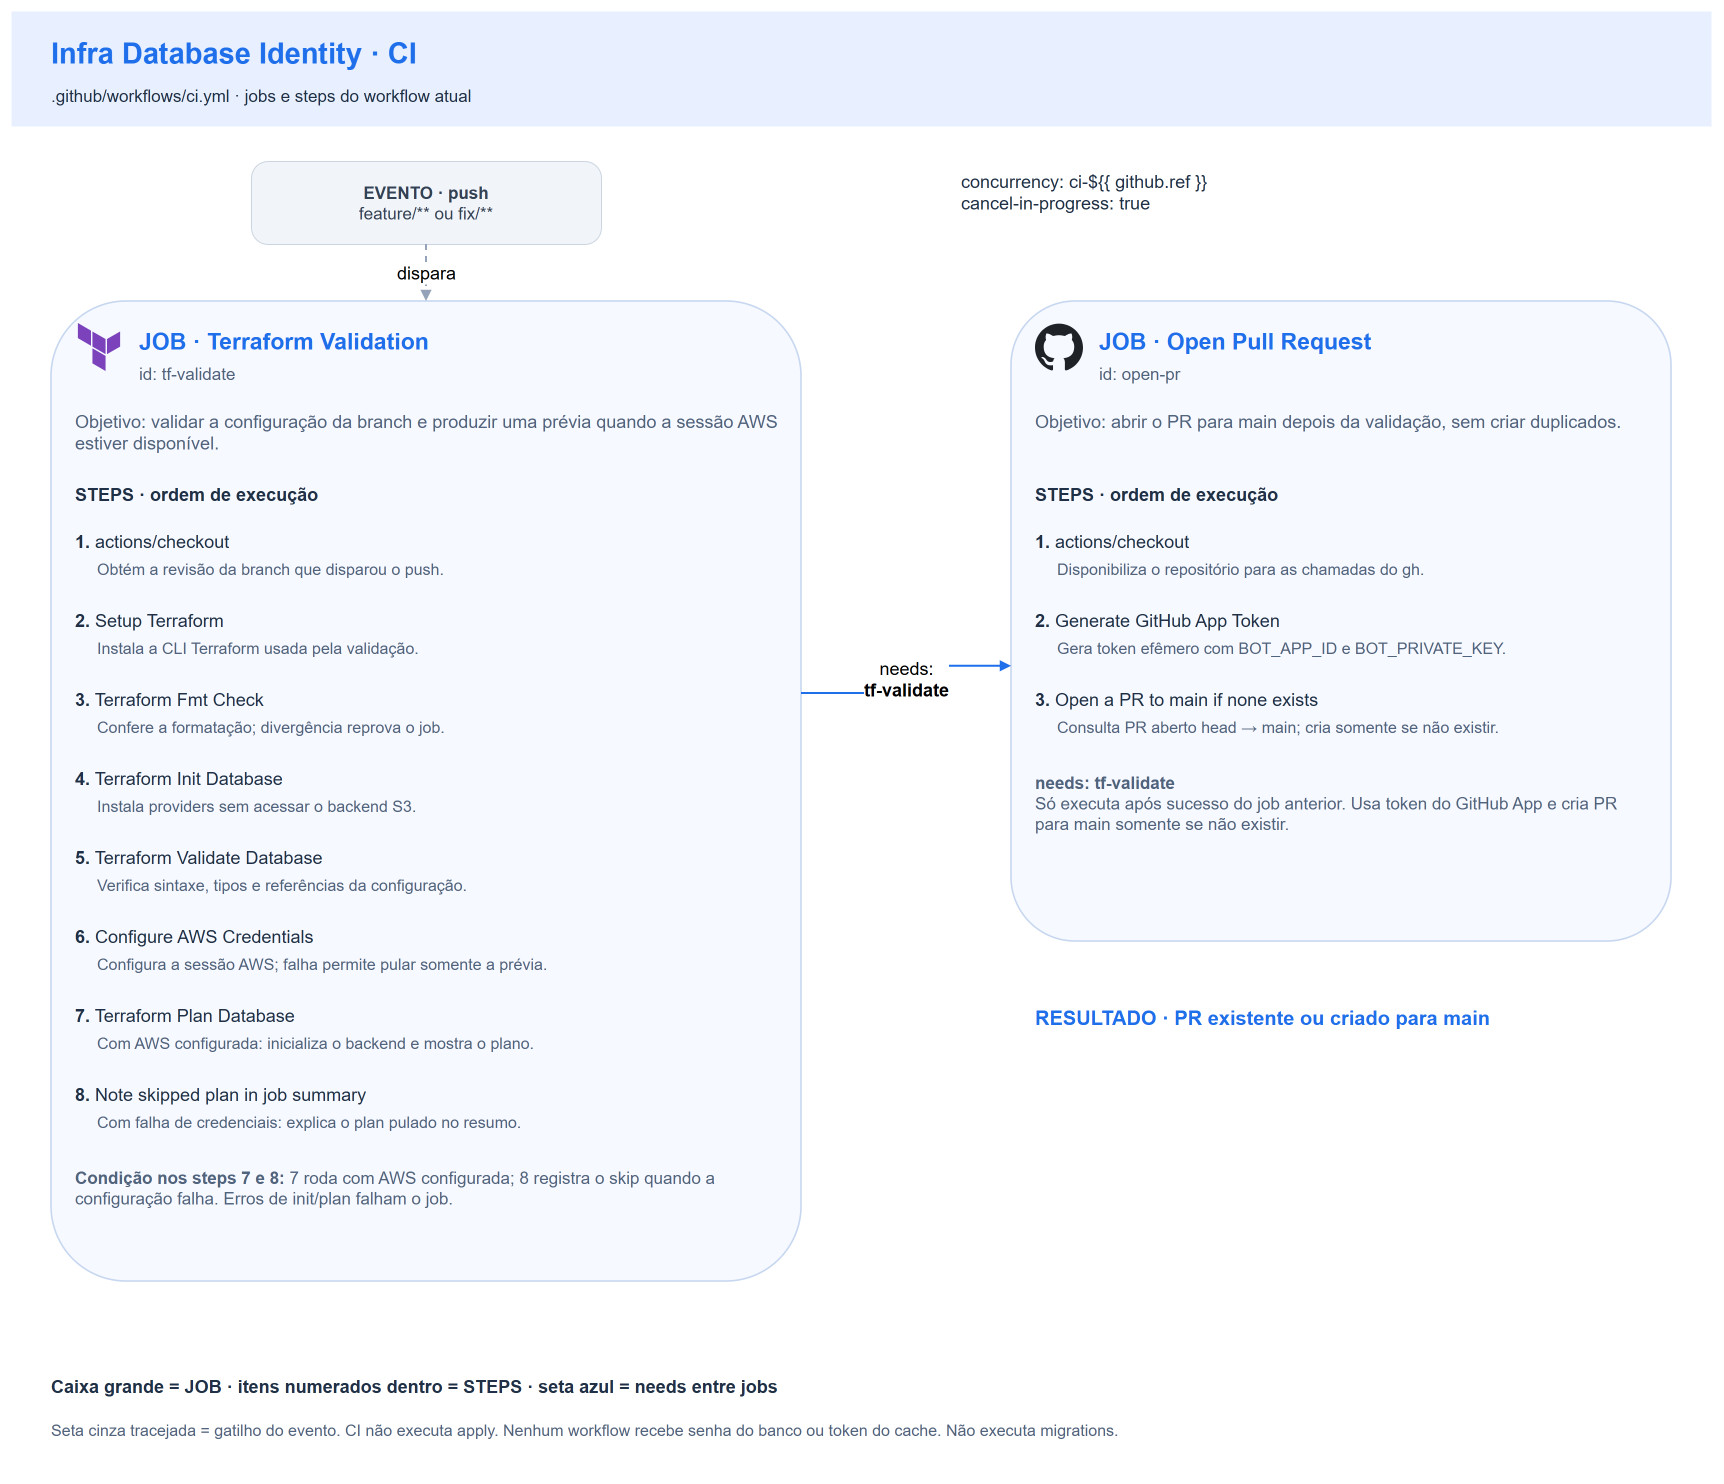

The diagram above was exported from draw.io. Its source (the exported page's mxGraphModel, read from the mxfile embedded in the PNG):
<mxGraphModel dx="1700" dy="1460" grid="1" gridSize="10" guides="1" tooltips="1" connect="1" arrows="1" fold="1" page="1" pageScale="1" pageWidth="1700" pageHeight="1460" math="0" shadow="0">
  <root>
    <mxCell id="0" />
    <mxCell id="1" parent="0" />
    <mxCell id="background" value="" style="fillColor=#ffffff;strokeColor=none;" vertex="1" parent="1">
      <mxGeometry x="0" y="0" width="1700" height="1460" as="geometry" />
    </mxCell>
    <mxCell id="header" value="" style="fillColor=#e8f0ff;strokeColor=none;" vertex="1" parent="1">
      <mxGeometry x="0" y="0" width="1700" height="115" as="geometry" />
    </mxCell>
    <mxCell id="title" value="Infra Database Identity · CI" style="text;html=1;whiteSpace=wrap;overflow=hidden;align=left;verticalAlign=top;spacing=0;fontFamily=Helvetica;fontSize=29;fontColor=#1f6feb;fontStyle=1;" vertex="1" parent="1">
      <mxGeometry x="40" y="20" width="1620" height="40" as="geometry" />
    </mxCell>
    <mxCell id="workflow" value=".github/workflows/ci.yml · jobs e steps do workflow atual" style="text;html=1;whiteSpace=wrap;overflow=hidden;align=left;verticalAlign=top;spacing=0;fontFamily=Helvetica;fontSize=17;fontColor=#203047;fontStyle=0;" vertex="1" parent="1">
      <mxGeometry x="40" y="70" width="1620" height="28" as="geometry" />
    </mxCell>
    <mxCell id="event" value="&lt;b&gt;EVENTO · push&lt;/b&gt;&lt;br&gt;feature/** ou fix/**" style="rounded=1;arcSize=20;html=1;whiteSpace=wrap;fillColor=#f1f5f9;strokeColor=#cbd5e1;fontColor=#334155;fontSize=17;fontFamily=Helvetica;" vertex="1" parent="1">
      <mxGeometry x="240" y="150" width="350" height="83" as="geometry" />
    </mxCell>
    <mxCell id="concurrency" value="concurrency: ci-${{ github.ref }}&lt;br&gt;cancel-in-progress: true" style="text;html=1;whiteSpace=wrap;overflow=hidden;align=left;verticalAlign=top;spacing=0;fontFamily=Helvetica;fontSize=18;fontColor=#203047;fontStyle=0;" vertex="1" parent="1">
      <mxGeometry x="950" y="155" width="620" height="62" as="geometry" />
    </mxCell>
    <mxCell id="job-tf-validate" value="" style="rounded=1;arcSize=10;fillColor=#f6f9ff;strokeColor=#c7d7f0;strokeWidth=1.6;html=1;" vertex="1" parent="1">
      <mxGeometry x="40" y="290" width="750" height="980" as="geometry" />
    </mxCell>
    <mxCell id="job-tf-validate-icon" value="" style="shape=image;verticalLabelPosition=bottom;labelBackgroundColor=none;verticalAlign=top;imageAspect=1;aspect=fixed;image=data:image/svg+xml,(data omitted: 368 chars);" vertex="1" parent="job-tf-validate">
      <mxGeometry x="24" y="22" width="48" height="48" as="geometry" />
    </mxCell>
    <mxCell id="job-tf-validate-title" value="JOB · Terraform Validation" style="text;html=1;whiteSpace=wrap;overflow=hidden;align=left;verticalAlign=top;spacing=0;fontFamily=Helvetica;fontSize=23;fontColor=#1f6feb;fontStyle=1;" vertex="1" parent="job-tf-validate">
      <mxGeometry x="88" y="22" width="640" height="34" as="geometry" />
    </mxCell>
    <mxCell id="job-tf-validate-id" value="id: tf-validate" style="text;html=1;whiteSpace=wrap;overflow=hidden;align=left;verticalAlign=top;spacing=0;fontFamily=Helvetica;fontSize=17;fontColor=#51647d;fontStyle=0;" vertex="1" parent="job-tf-validate">
      <mxGeometry x="88" y="58" width="640" height="26" as="geometry" />
    </mxCell>
    <mxCell id="job-tf-validate-purpose" value="Objetivo: validar a configuração da branch e produzir uma prévia quando a sessão AWS estiver disponível." style="text;html=1;whiteSpace=wrap;overflow=hidden;align=left;verticalAlign=top;spacing=0;fontFamily=Helvetica;fontSize=18;fontColor=#51647d;fontStyle=0;" vertex="1" parent="job-tf-validate">
      <mxGeometry x="24" y="105" width="702" height="60" as="geometry" />
    </mxCell>
    <mxCell id="job-tf-validate-steps-heading" value="STEPS · ordem de execução" style="text;html=1;whiteSpace=wrap;overflow=hidden;align=left;verticalAlign=top;spacing=0;fontFamily=Helvetica;fontSize=18;fontColor=#203047;fontStyle=1;" vertex="1" parent="job-tf-validate">
      <mxGeometry x="24" y="178" width="702" height="28" as="geometry" />
    </mxCell>
    <mxCell id="job-tf-validate-step-1" value="&lt;b&gt;1.&lt;/b&gt; actions/checkout" style="text;html=1;whiteSpace=wrap;overflow=hidden;align=left;verticalAlign=top;spacing=0;fontFamily=Helvetica;fontSize=18;fontColor=#203047;fontStyle=0;" vertex="1" parent="job-tf-validate">
      <mxGeometry x="24" y="225" width="702" height="29" as="geometry" />
    </mxCell>
    <mxCell id="job-tf-validate-step-1-description" value="Obtém a revisão da branch que disparou o push." style="text;html=1;whiteSpace=wrap;overflow=hidden;align=left;verticalAlign=top;spacing=0;fontFamily=Helvetica;fontSize=16;fontColor=#51647d;fontStyle=0;" vertex="1" parent="job-tf-validate">
      <mxGeometry x="46" y="254" width="680" height="46" as="geometry" />
    </mxCell>
    <mxCell id="job-tf-validate-step-2" value="&lt;b&gt;2.&lt;/b&gt; Setup Terraform" style="text;html=1;whiteSpace=wrap;overflow=hidden;align=left;verticalAlign=top;spacing=0;fontFamily=Helvetica;fontSize=18;fontColor=#203047;fontStyle=0;" vertex="1" parent="job-tf-validate">
      <mxGeometry x="24" y="304" width="702" height="29" as="geometry" />
    </mxCell>
    <mxCell id="job-tf-validate-step-2-description" value="Instala a CLI Terraform usada pela validação." style="text;html=1;whiteSpace=wrap;overflow=hidden;align=left;verticalAlign=top;spacing=0;fontFamily=Helvetica;fontSize=16;fontColor=#51647d;fontStyle=0;" vertex="1" parent="job-tf-validate">
      <mxGeometry x="46" y="333" width="680" height="46" as="geometry" />
    </mxCell>
    <mxCell id="job-tf-validate-step-3" value="&lt;b&gt;3.&lt;/b&gt; Terraform Fmt Check" style="text;html=1;whiteSpace=wrap;overflow=hidden;align=left;verticalAlign=top;spacing=0;fontFamily=Helvetica;fontSize=18;fontColor=#203047;fontStyle=0;" vertex="1" parent="job-tf-validate">
      <mxGeometry x="24" y="383" width="702" height="29" as="geometry" />
    </mxCell>
    <mxCell id="job-tf-validate-step-3-description" value="Confere a formatação; divergência reprova o job." style="text;html=1;whiteSpace=wrap;overflow=hidden;align=left;verticalAlign=top;spacing=0;fontFamily=Helvetica;fontSize=16;fontColor=#51647d;fontStyle=0;" vertex="1" parent="job-tf-validate">
      <mxGeometry x="46" y="412" width="680" height="46" as="geometry" />
    </mxCell>
    <mxCell id="job-tf-validate-step-4" value="&lt;b&gt;4.&lt;/b&gt; Terraform Init Database" style="text;html=1;whiteSpace=wrap;overflow=hidden;align=left;verticalAlign=top;spacing=0;fontFamily=Helvetica;fontSize=18;fontColor=#203047;fontStyle=0;" vertex="1" parent="job-tf-validate">
      <mxGeometry x="24" y="462" width="702" height="29" as="geometry" />
    </mxCell>
    <mxCell id="job-tf-validate-step-4-description" value="Instala providers sem acessar o backend S3." style="text;html=1;whiteSpace=wrap;overflow=hidden;align=left;verticalAlign=top;spacing=0;fontFamily=Helvetica;fontSize=16;fontColor=#51647d;fontStyle=0;" vertex="1" parent="job-tf-validate">
      <mxGeometry x="46" y="491" width="680" height="46" as="geometry" />
    </mxCell>
    <mxCell id="job-tf-validate-step-5" value="&lt;b&gt;5.&lt;/b&gt; Terraform Validate Database" style="text;html=1;whiteSpace=wrap;overflow=hidden;align=left;verticalAlign=top;spacing=0;fontFamily=Helvetica;fontSize=18;fontColor=#203047;fontStyle=0;" vertex="1" parent="job-tf-validate">
      <mxGeometry x="24" y="541" width="702" height="29" as="geometry" />
    </mxCell>
    <mxCell id="job-tf-validate-step-5-description" value="Verifica sintaxe, tipos e referências da configuração." style="text;html=1;whiteSpace=wrap;overflow=hidden;align=left;verticalAlign=top;spacing=0;fontFamily=Helvetica;fontSize=16;fontColor=#51647d;fontStyle=0;" vertex="1" parent="job-tf-validate">
      <mxGeometry x="46" y="570" width="680" height="46" as="geometry" />
    </mxCell>
    <mxCell id="job-tf-validate-step-6" value="&lt;b&gt;6.&lt;/b&gt; Configure AWS Credentials" style="text;html=1;whiteSpace=wrap;overflow=hidden;align=left;verticalAlign=top;spacing=0;fontFamily=Helvetica;fontSize=18;fontColor=#203047;fontStyle=0;" vertex="1" parent="job-tf-validate">
      <mxGeometry x="24" y="620" width="702" height="29" as="geometry" />
    </mxCell>
    <mxCell id="job-tf-validate-step-6-description" value="Configura a sessão AWS; falha permite pular somente a prévia." style="text;html=1;whiteSpace=wrap;overflow=hidden;align=left;verticalAlign=top;spacing=0;fontFamily=Helvetica;fontSize=16;fontColor=#51647d;fontStyle=0;" vertex="1" parent="job-tf-validate">
      <mxGeometry x="46" y="649" width="680" height="46" as="geometry" />
    </mxCell>
    <mxCell id="job-tf-validate-step-7" value="&lt;b&gt;7.&lt;/b&gt; Terraform Plan Database" style="text;html=1;whiteSpace=wrap;overflow=hidden;align=left;verticalAlign=top;spacing=0;fontFamily=Helvetica;fontSize=18;fontColor=#203047;fontStyle=0;" vertex="1" parent="job-tf-validate">
      <mxGeometry x="24" y="699" width="702" height="29" as="geometry" />
    </mxCell>
    <mxCell id="job-tf-validate-step-7-description" value="Com AWS configurada: inicializa o backend e mostra o plano." style="text;html=1;whiteSpace=wrap;overflow=hidden;align=left;verticalAlign=top;spacing=0;fontFamily=Helvetica;fontSize=16;fontColor=#51647d;fontStyle=0;" vertex="1" parent="job-tf-validate">
      <mxGeometry x="46" y="728" width="680" height="46" as="geometry" />
    </mxCell>
    <mxCell id="job-tf-validate-step-8" value="&lt;b&gt;8.&lt;/b&gt; Note skipped plan in job summary" style="text;html=1;whiteSpace=wrap;overflow=hidden;align=left;verticalAlign=top;spacing=0;fontFamily=Helvetica;fontSize=18;fontColor=#203047;fontStyle=0;" vertex="1" parent="job-tf-validate">
      <mxGeometry x="24" y="778" width="702" height="29" as="geometry" />
    </mxCell>
    <mxCell id="job-tf-validate-step-8-description" value="Com falha de credenciais: explica o plan pulado no resumo." style="text;html=1;whiteSpace=wrap;overflow=hidden;align=left;verticalAlign=top;spacing=0;fontFamily=Helvetica;fontSize=16;fontColor=#51647d;fontStyle=0;" vertex="1" parent="job-tf-validate">
      <mxGeometry x="46" y="807" width="680" height="46" as="geometry" />
    </mxCell>
    <mxCell id="job-tf-validate-notes" value="&lt;b&gt;Condição nos steps 7 e 8:&lt;/b&gt; 7 roda com AWS configurada; 8 registra o skip quando a configuração falha. Erros de init/plan falham o job." style="text;html=1;whiteSpace=wrap;overflow=hidden;align=left;verticalAlign=top;spacing=0;fontFamily=Helvetica;fontSize=17;fontColor=#51647d;fontStyle=0;" vertex="1" parent="job-tf-validate">
      <mxGeometry x="24" y="862" width="702" height="101" as="geometry" />
    </mxCell>
    <mxCell id="job-open-pr" value="" style="rounded=1;arcSize=10;fillColor=#f6f9ff;strokeColor=#c7d7f0;strokeWidth=1.6;html=1;" vertex="1" parent="1">
      <mxGeometry x="1000" y="290" width="660" height="640" as="geometry" />
    </mxCell>
    <mxCell id="job-open-pr-icon" value="" style="shape=image;verticalLabelPosition=bottom;labelBackgroundColor=none;verticalAlign=top;imageAspect=1;aspect=fixed;image=data:image/svg+xml,(data omitted: 1053 chars);" vertex="1" parent="job-open-pr">
      <mxGeometry x="24" y="22" width="48" height="48" as="geometry" />
    </mxCell>
    <mxCell id="job-open-pr-title" value="JOB · Open Pull Request" style="text;html=1;whiteSpace=wrap;overflow=hidden;align=left;verticalAlign=top;spacing=0;fontFamily=Helvetica;fontSize=23;fontColor=#1f6feb;fontStyle=1;" vertex="1" parent="job-open-pr">
      <mxGeometry x="88" y="22" width="550" height="34" as="geometry" />
    </mxCell>
    <mxCell id="job-open-pr-id" value="id: open-pr" style="text;html=1;whiteSpace=wrap;overflow=hidden;align=left;verticalAlign=top;spacing=0;fontFamily=Helvetica;fontSize=17;fontColor=#51647d;fontStyle=0;" vertex="1" parent="job-open-pr">
      <mxGeometry x="88" y="58" width="550" height="26" as="geometry" />
    </mxCell>
    <mxCell id="job-open-pr-purpose" value="Objetivo: abrir o PR para main depois da validação, sem criar duplicados." style="text;html=1;whiteSpace=wrap;overflow=hidden;align=left;verticalAlign=top;spacing=0;fontFamily=Helvetica;fontSize=18;fontColor=#51647d;fontStyle=0;" vertex="1" parent="job-open-pr">
      <mxGeometry x="24" y="105" width="612" height="60" as="geometry" />
    </mxCell>
    <mxCell id="job-open-pr-steps-heading" value="STEPS · ordem de execução" style="text;html=1;whiteSpace=wrap;overflow=hidden;align=left;verticalAlign=top;spacing=0;fontFamily=Helvetica;fontSize=18;fontColor=#203047;fontStyle=1;" vertex="1" parent="job-open-pr">
      <mxGeometry x="24" y="178" width="612" height="28" as="geometry" />
    </mxCell>
    <mxCell id="job-open-pr-step-1" value="&lt;b&gt;1.&lt;/b&gt; actions/checkout" style="text;html=1;whiteSpace=wrap;overflow=hidden;align=left;verticalAlign=top;spacing=0;fontFamily=Helvetica;fontSize=18;fontColor=#203047;fontStyle=0;" vertex="1" parent="job-open-pr">
      <mxGeometry x="24" y="225" width="612" height="29" as="geometry" />
    </mxCell>
    <mxCell id="job-open-pr-step-1-description" value="Disponibiliza o repositório para as chamadas do gh." style="text;html=1;whiteSpace=wrap;overflow=hidden;align=left;verticalAlign=top;spacing=0;fontFamily=Helvetica;fontSize=16;fontColor=#51647d;fontStyle=0;" vertex="1" parent="job-open-pr">
      <mxGeometry x="46" y="254" width="590" height="46" as="geometry" />
    </mxCell>
    <mxCell id="job-open-pr-step-2" value="&lt;b&gt;2.&lt;/b&gt; Generate GitHub App Token" style="text;html=1;whiteSpace=wrap;overflow=hidden;align=left;verticalAlign=top;spacing=0;fontFamily=Helvetica;fontSize=18;fontColor=#203047;fontStyle=0;" vertex="1" parent="job-open-pr">
      <mxGeometry x="24" y="304" width="612" height="29" as="geometry" />
    </mxCell>
    <mxCell id="job-open-pr-step-2-description" value="Gera token efêmero com BOT_APP_ID e BOT_PRIVATE_KEY." style="text;html=1;whiteSpace=wrap;overflow=hidden;align=left;verticalAlign=top;spacing=0;fontFamily=Helvetica;fontSize=16;fontColor=#51647d;fontStyle=0;" vertex="1" parent="job-open-pr">
      <mxGeometry x="46" y="333" width="590" height="46" as="geometry" />
    </mxCell>
    <mxCell id="job-open-pr-step-3" value="&lt;b&gt;3.&lt;/b&gt; Open a PR to main if none exists" style="text;html=1;whiteSpace=wrap;overflow=hidden;align=left;verticalAlign=top;spacing=0;fontFamily=Helvetica;fontSize=18;fontColor=#203047;fontStyle=0;" vertex="1" parent="job-open-pr">
      <mxGeometry x="24" y="383" width="612" height="29" as="geometry" />
    </mxCell>
    <mxCell id="job-open-pr-step-3-description" value="Consulta PR aberto head → main; cria somente se não existir." style="text;html=1;whiteSpace=wrap;overflow=hidden;align=left;verticalAlign=top;spacing=0;fontFamily=Helvetica;fontSize=16;fontColor=#51647d;fontStyle=0;" vertex="1" parent="job-open-pr">
      <mxGeometry x="46" y="412" width="590" height="46" as="geometry" />
    </mxCell>
    <mxCell id="job-open-pr-notes" value="&lt;b&gt;needs: tf-validate&lt;/b&gt;&lt;br&gt;Só executa após sucesso do job anterior. Usa token do GitHub App e cria PR para main somente se não existir." style="text;html=1;whiteSpace=wrap;overflow=hidden;align=left;verticalAlign=top;spacing=0;fontFamily=Helvetica;fontSize=17;fontColor=#51647d;fontStyle=0;" vertex="1" parent="job-open-pr">
      <mxGeometry x="24" y="467" width="612" height="156" as="geometry" />
    </mxCell>
    <mxCell id="event-job" value="dispara" style="edgeStyle=orthogonalEdgeStyle;rounded=0;orthogonalLoop=1;jettySize=auto;html=1;endArrow=block;endFill=1;fontFamily=Helvetica;fontSize=18;labelBackgroundColor=#ffffff;strokeWidth=2;strokeColor=#94a3b8;dashed=1;exitX=0.5;exitY=1;entryX=0.5;entryY=0;" edge="1" parent="1" source="event" target="job-tf-validate">
      <mxGeometry relative="1" as="geometry" />
    </mxCell>
    <mxCell id="needs-tf-validate" value="needs:&lt;br&gt;&lt;b&gt;tf-validate&lt;/b&gt;" style="edgeStyle=orthogonalEdgeStyle;rounded=0;orthogonalLoop=1;jettySize=auto;html=1;endArrow=block;endFill=1;fontFamily=Helvetica;fontSize=18;labelBackgroundColor=#ffffff;strokeWidth=2;strokeColor=#1f6feb;exitX=1;exitY=0.4;entryX=0;entryY=0.57;" edge="1" parent="1" source="job-tf-validate" target="job-open-pr">
      <mxGeometry relative="1" as="geometry" />
    </mxCell>
    <mxCell id="result" value="RESULTADO · PR existente ou criado para main" style="text;html=1;whiteSpace=wrap;overflow=hidden;align=left;verticalAlign=top;spacing=0;fontFamily=Helvetica;fontSize=20;fontColor=#1f6feb;fontStyle=1;" vertex="1" parent="1">
      <mxGeometry x="1024" y="990" width="610" height="64" as="geometry" />
    </mxCell>
    <mxCell id="legend" value="Caixa grande = JOB · itens numerados dentro = STEPS · seta azul = needs entre jobs" style="text;html=1;whiteSpace=wrap;overflow=hidden;align=left;verticalAlign=top;spacing=0;fontFamily=Helvetica;fontSize=18;fontColor=#203047;fontStyle=1;" vertex="1" parent="1">
      <mxGeometry x="40" y="1360" width="1620" height="28" as="geometry" />
    </mxCell>
    <mxCell id="footer" value="Seta cinza tracejada = gatilho do evento. CI não executa apply. Nenhum workflow recebe senha do banco ou token do cache. Não executa migrations." style="text;html=1;whiteSpace=wrap;overflow=hidden;align=left;verticalAlign=top;spacing=0;fontFamily=Helvetica;fontSize=16;fontColor=#51647d;fontStyle=0;" vertex="1" parent="1">
      <mxGeometry x="40" y="1405" width="1620" height="40" as="geometry" />
    </mxCell>
  </root>
</mxGraphModel>